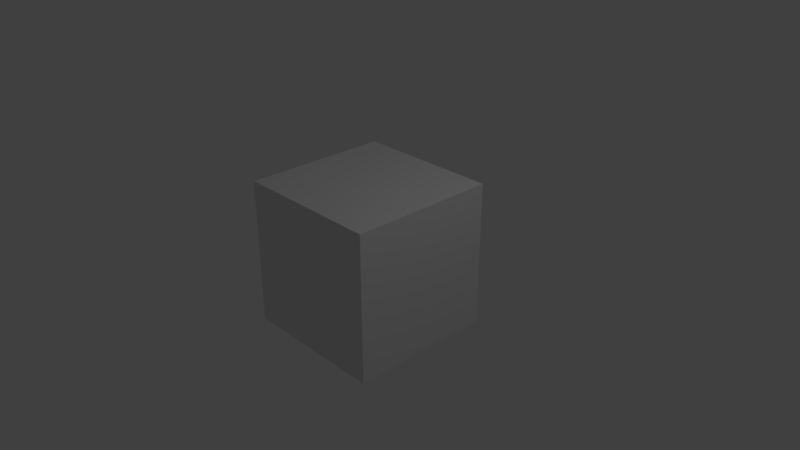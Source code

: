 # Source: API279b.blend  (saved by Blender 2.79.0; exported with 4.5.12 LTS)
import bpy
from mathutils import Matrix  # noqa: F401  (used for matrix-valued properties, if any)

bpy.ops.wm.read_factory_settings(use_empty=True)
scene = bpy.context.scene
scene.name = 'Scene'

# ---- collections
col_collection_1 = bpy.data.collections.new('Collection 1'); scene.collection.children.link(col_collection_1)

# ---- materials (node trees are filled in below, after node groups)
mat_material = bpy.data.materials.new('Material')
mat_material.alpha_threshold = 0.0
mat_material.use_transparent_shadow = False
mat_material.roughness = 0.5
mat_material.line_color = (0.0, 0.0, 0.0, 1.0)

# ---- material node trees

# ---- world
world_world = bpy.data.worlds.new('World'); scene.world = world_world
world_world.color = (0.05088, 0.05088, 0.05088)
world_world.use_sun_shadow = False
world_world.sun_shadow_jitter_overblur = 0.0
world_world.cycles.sampling_method = 'MANUAL'

# ---- cameras
cam_camera = bpy.data.cameras.new('Camera')
cam_camera.clip_end = 100.0
cam_camera.lens = 35.0
cam_camera.sensor_width = 32.0
cam_camera.sensor_height = 18.0
cam_camera.ortho_scale = 7.314
cam_camera.dof.focus_distance = 0.0
cam_camera.dof.aperture_fstop = 128.0

# ---- lights
light_lamp = bpy.data.lights.new('Lamp', 'POINT')
light_lamp.transmission_factor = 0.0
light_lamp.cutoff_distance = 30.0
light_lamp.energy = 100.0
light_lamp.shadow_buffer_clip_start = 1.001
light_lamp.shadow_soft_size = 0.1
light_lamp.shadow_maximum_resolution = 0.006
light_lamp.use_absolute_resolution = True

# ---- meshes
me_cube = bpy.data.meshes.new('Cube')
me_cube.from_pydata([(1.0, 1.0, -1.0), (1.0, -1.0, -1.0), (-1.0, -1.0, -1.0), (-1.0, 1.0, -1.0), (1.0, 1.0, 1.0), (1.0, -1.0, 1.0), (-1.0, -1.0, 1.0), (-1.0, 1.0, 1.0)], [], [(0, 1, 2, 3), (4, 7, 6, 5), (0, 4, 5, 1), (1, 5, 6, 2), (2, 6, 7, 3), (4, 0, 3, 7)])
me_cube.materials.append(mat_material)
me_cube.use_remesh_preserve_volume = False
me_cube.use_remesh_preserve_attributes = False
me_cube.use_mirror_vertex_groups = False
me_cube.update()

# ---- objects
ob_cube = bpy.data.objects.new('Cube', me_cube)
ob_lamp = bpy.data.objects.new('Lamp', light_lamp)
ob_camera = bpy.data.objects.new('Camera', cam_camera)

# ---- transforms, parenting, visibility, modifiers, constraints
ob_cube.location = (0.0, 0.0, 0.0)
ob_cube.lock_rotations_4d = False
ob_cube.empty_display_type = 'ARROWS'
ob_cube.lineart.crease_threshold = 0.0
ob_lamp.location = (4.076, 1.005, 5.904)
ob_lamp.rotation_euler = (0.6503, 0.05522, 1.866)
ob_lamp.lock_rotations_4d = False
ob_lamp.empty_display_type = 'ARROWS'
ob_lamp.color = (0.0, 0.0, 0.0, 0.0)
ob_lamp.lineart.crease_threshold = 0.0
ob_camera.location = (7.481, -6.508, 5.344)
ob_camera.rotation_euler = (1.109, 0.0, 0.8149)
ob_camera.lock_rotations_4d = False
ob_camera.empty_display_type = 'ARROWS'
ob_camera.color = (0.0, 0.0, 0.0, 0.0)
ob_camera.display_type = 'WIRE'
ob_camera.lineart.crease_threshold = 0.0

# ---- collection membership
col_collection_1.objects.link(ob_cube)
col_collection_1.objects.link(ob_lamp)
col_collection_1.objects.link(ob_camera)

# ---- scene / render settings (as saved in the file)
scene.camera = ob_camera
scene.frame_start = 1; scene.frame_end = 250; scene.frame_set(1)
scene.render.engine = 'BLENDER_EEVEE_NEXT'
scene.render.resolution_percentage = 50
scene.render.dither_intensity = 0.0
scene.cycles.use_denoising = False
scene.cycles.samples = 128
scene.cycles.sampling_pattern = 'TABULATED_SOBOL'
scene.cycles.use_adaptive_sampling = False
scene.cycles.use_light_tree = False
scene.cycles.blur_glossy = 0.0
scene.cycles.sample_clamp_indirect = 0.0
scene.view_settings.view_transform = 'Standard'
bpy.context.view_layer.update()
